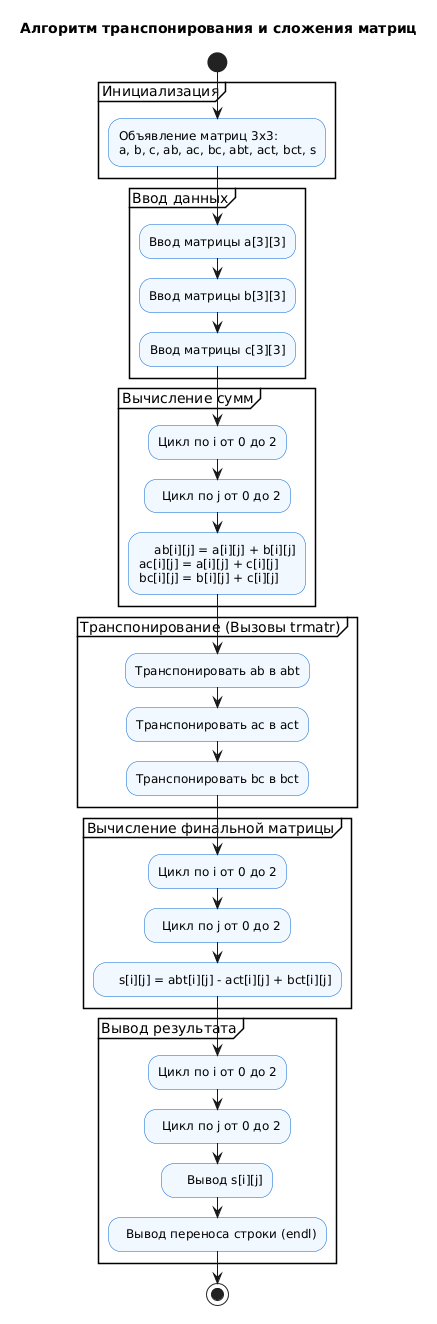

The diagram above was rendered by PlantUML. Its source (embedded in the PNG):
@startuml
skinparam ArchimateBackgroundColor #ffffff
skinparam ActivityBackgroundColor #f1f8ff
skinparam ActivityBorderColor #0366d6

title Алгоритм транспонирования и сложения матриц

start

partition "Инициализация" {
    :Объявление матриц 3x3:
    a, b, c, ab, ac, bc, abt, act, bct, s;
}

partition "Ввод данных" {
    :Ввод матрицы a[3][3];
    :Ввод матрицы b[3][3];
    :Ввод матрицы c[3][3];
}

partition "Вычисление сумм" {
    :Цикл по i от 0 до 2;
    :  Цикл по j от 0 до 2;
    :    ab[i][j] = a[i][j] + b[i][j]
    ac[i][j] = a[i][j] + c[i][j]
    bc[i][j] = b[i][j] + c[i][j];
}

partition "Транспонирование (Вызовы trmatr)" {
    :Транспонировать ab в abt;
    :Транспонировать ac в act;
    :Транспонировать bc в bct;
}

partition "Вычисление финальной матрицы" {
    :Цикл по i от 0 до 2;
    :  Цикл по j от 0 до 2;
    :    s[i][j] = abt[i][j] - act[i][j] + bct[i][j];
}

partition "Вывод результата" {
    :Цикл по i от 0 до 2;
    :  Цикл по j от 0 до 2;
    :    Вывод s[i][j];
    :  Вывод переноса строки (endl);
}

stop
@enduml